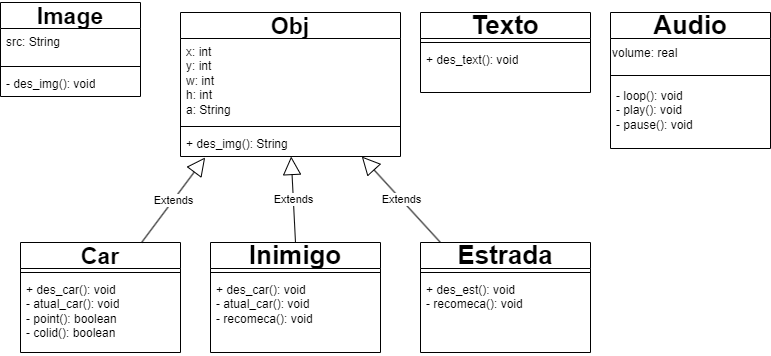

The diagram above was exported from draw.io. Its source (the exported page's mxGraphModel, read from the mxfile embedded in the PNG):
<mxGraphModel dx="1114" dy="1769" grid="1" gridSize="10" guides="1" tooltips="1" connect="1" arrows="1" fold="1" page="1" pageScale="1" pageWidth="827" pageHeight="1169" math="0" shadow="0">
  <root>
    <mxCell id="0" />
    <mxCell id="1" parent="0" />
    <mxCell id="hntaVsT5EgsfHsSbOeUc-1" value="&lt;font style=&quot;font-size: 23px;&quot;&gt;Obj&lt;/font&gt;" style="swimlane;fontStyle=1;align=center;verticalAlign=middle;childLayout=stackLayout;horizontal=1;startSize=26;horizontalStack=0;resizeParent=1;resizeParentMax=0;resizeLast=0;collapsible=1;marginBottom=0;whiteSpace=wrap;html=1;fontSize=26;" vertex="1" parent="1">
      <mxGeometry x="200" y="-1080" width="220" height="144" as="geometry" />
    </mxCell>
    <mxCell id="hntaVsT5EgsfHsSbOeUc-2" value="x: int&lt;br&gt;y: int&lt;div&gt;w: int&lt;/div&gt;&lt;div&gt;h: int&lt;/div&gt;&lt;div&gt;a: String&lt;/div&gt;" style="text;strokeColor=none;fillColor=none;align=left;verticalAlign=top;spacingLeft=4;spacingRight=4;overflow=hidden;rotatable=0;points=[[0,0.5],[1,0.5]];portConstraint=eastwest;whiteSpace=wrap;html=1;" vertex="1" parent="hntaVsT5EgsfHsSbOeUc-1">
      <mxGeometry y="26" width="220" height="84" as="geometry" />
    </mxCell>
    <mxCell id="hntaVsT5EgsfHsSbOeUc-3" value="" style="line;strokeWidth=1;fillColor=none;align=left;verticalAlign=middle;spacingTop=-1;spacingLeft=3;spacingRight=3;rotatable=0;labelPosition=right;points=[];portConstraint=eastwest;strokeColor=inherit;" vertex="1" parent="hntaVsT5EgsfHsSbOeUc-1">
      <mxGeometry y="110" width="220" height="8" as="geometry" />
    </mxCell>
    <mxCell id="hntaVsT5EgsfHsSbOeUc-4" value="+ des_img(): String" style="text;strokeColor=none;fillColor=none;align=left;verticalAlign=top;spacingLeft=4;spacingRight=4;overflow=hidden;rotatable=0;points=[[0,0.5],[1,0.5]];portConstraint=eastwest;whiteSpace=wrap;html=1;" vertex="1" parent="hntaVsT5EgsfHsSbOeUc-1">
      <mxGeometry y="118" width="220" height="26" as="geometry" />
    </mxCell>
    <mxCell id="hntaVsT5EgsfHsSbOeUc-8" value="&lt;font style=&quot;font-size: 23px;&quot;&gt;Car&lt;br&gt;&lt;/font&gt;" style="swimlane;fontStyle=1;align=center;verticalAlign=middle;childLayout=stackLayout;horizontal=1;startSize=26;horizontalStack=0;resizeParent=1;resizeParentMax=0;resizeLast=0;collapsible=1;marginBottom=0;whiteSpace=wrap;html=1;fontSize=26;" vertex="1" parent="1">
      <mxGeometry x="40" y="-850" width="160" height="110" as="geometry" />
    </mxCell>
    <mxCell id="hntaVsT5EgsfHsSbOeUc-10" value="" style="line;strokeWidth=1;fillColor=none;align=left;verticalAlign=middle;spacingTop=-1;spacingLeft=3;spacingRight=3;rotatable=0;labelPosition=right;points=[];portConstraint=eastwest;strokeColor=inherit;" vertex="1" parent="hntaVsT5EgsfHsSbOeUc-8">
      <mxGeometry y="26" width="160" height="8" as="geometry" />
    </mxCell>
    <mxCell id="hntaVsT5EgsfHsSbOeUc-11" value="+ des_car(): void&lt;br&gt;- atual_car(): void&lt;br&gt;- point(): boolean&lt;br&gt;- colid(): boolean" style="text;strokeColor=none;fillColor=none;align=left;verticalAlign=top;spacingLeft=4;spacingRight=4;overflow=hidden;rotatable=0;points=[[0,0.5],[1,0.5]];portConstraint=eastwest;whiteSpace=wrap;html=1;" vertex="1" parent="hntaVsT5EgsfHsSbOeUc-8">
      <mxGeometry y="34" width="160" height="76" as="geometry" />
    </mxCell>
    <mxCell id="hntaVsT5EgsfHsSbOeUc-12" value="Extends" style="endArrow=block;endSize=16;endFill=0;html=1;rounded=0;entryX=0.112;entryY=1.038;entryDx=0;entryDy=0;entryPerimeter=0;" edge="1" parent="1" source="hntaVsT5EgsfHsSbOeUc-8" target="hntaVsT5EgsfHsSbOeUc-4">
      <mxGeometry width="160" relative="1" as="geometry">
        <mxPoint x="230" y="-810" as="sourcePoint" />
        <mxPoint x="390" y="-810" as="targetPoint" />
      </mxGeometry>
    </mxCell>
    <mxCell id="hntaVsT5EgsfHsSbOeUc-13" value="Inimigo" style="swimlane;fontStyle=1;align=center;verticalAlign=middle;childLayout=stackLayout;horizontal=1;startSize=26;horizontalStack=0;resizeParent=1;resizeParentMax=0;resizeLast=0;collapsible=1;marginBottom=0;whiteSpace=wrap;html=1;fontSize=26;" vertex="1" parent="1">
      <mxGeometry x="230" y="-850" width="170" height="110" as="geometry" />
    </mxCell>
    <mxCell id="hntaVsT5EgsfHsSbOeUc-14" value="" style="line;strokeWidth=1;fillColor=none;align=left;verticalAlign=middle;spacingTop=-1;spacingLeft=3;spacingRight=3;rotatable=0;labelPosition=right;points=[];portConstraint=eastwest;strokeColor=inherit;" vertex="1" parent="hntaVsT5EgsfHsSbOeUc-13">
      <mxGeometry y="26" width="170" height="8" as="geometry" />
    </mxCell>
    <mxCell id="hntaVsT5EgsfHsSbOeUc-15" value="+ des_car(): void&lt;br&gt;- atual_car(): void&lt;br&gt;- recomeca(): void&lt;div&gt;&lt;br/&gt;&lt;/div&gt;" style="text;strokeColor=none;fillColor=none;align=left;verticalAlign=top;spacingLeft=4;spacingRight=4;overflow=hidden;rotatable=0;points=[[0,0.5],[1,0.5]];portConstraint=eastwest;whiteSpace=wrap;html=1;" vertex="1" parent="hntaVsT5EgsfHsSbOeUc-13">
      <mxGeometry y="34" width="170" height="76" as="geometry" />
    </mxCell>
    <mxCell id="hntaVsT5EgsfHsSbOeUc-16" value="Extends" style="endArrow=block;endSize=16;endFill=0;html=1;rounded=0;exitX=0.5;exitY=0;exitDx=0;exitDy=0;" edge="1" parent="1" source="hntaVsT5EgsfHsSbOeUc-13" target="hntaVsT5EgsfHsSbOeUc-4">
      <mxGeometry width="160" relative="1" as="geometry">
        <mxPoint x="550" y="-840" as="sourcePoint" />
        <mxPoint x="710" y="-840" as="targetPoint" />
      </mxGeometry>
    </mxCell>
    <mxCell id="hntaVsT5EgsfHsSbOeUc-17" value="Estrada" style="swimlane;fontStyle=1;align=center;verticalAlign=middle;childLayout=stackLayout;horizontal=1;startSize=26;horizontalStack=0;resizeParent=1;resizeParentMax=0;resizeLast=0;collapsible=1;marginBottom=0;whiteSpace=wrap;html=1;fontSize=26;" vertex="1" parent="1">
      <mxGeometry x="440" y="-850" width="170" height="110" as="geometry" />
    </mxCell>
    <mxCell id="hntaVsT5EgsfHsSbOeUc-18" value="" style="line;strokeWidth=1;fillColor=none;align=left;verticalAlign=middle;spacingTop=-1;spacingLeft=3;spacingRight=3;rotatable=0;labelPosition=right;points=[];portConstraint=eastwest;strokeColor=inherit;" vertex="1" parent="hntaVsT5EgsfHsSbOeUc-17">
      <mxGeometry y="26" width="170" height="8" as="geometry" />
    </mxCell>
    <mxCell id="hntaVsT5EgsfHsSbOeUc-21" value="Extends" style="endArrow=block;endSize=16;endFill=0;html=1;rounded=0;entryX=0.824;entryY=1;entryDx=0;entryDy=0;entryPerimeter=0;" edge="1" parent="hntaVsT5EgsfHsSbOeUc-17" target="hntaVsT5EgsfHsSbOeUc-4">
      <mxGeometry width="160" relative="1" as="geometry">
        <mxPoint x="20" as="sourcePoint" />
        <mxPoint x="200" y="30" as="targetPoint" />
      </mxGeometry>
    </mxCell>
    <mxCell id="hntaVsT5EgsfHsSbOeUc-19" value="+ des_est(): void&lt;br&gt;- recomeca(): void&lt;div&gt;&lt;br&gt;&lt;/div&gt;" style="text;strokeColor=none;fillColor=none;align=left;verticalAlign=top;spacingLeft=4;spacingRight=4;overflow=hidden;rotatable=0;points=[[0,0.5],[1,0.5]];portConstraint=eastwest;whiteSpace=wrap;html=1;" vertex="1" parent="hntaVsT5EgsfHsSbOeUc-17">
      <mxGeometry y="34" width="170" height="76" as="geometry" />
    </mxCell>
    <mxCell id="hntaVsT5EgsfHsSbOeUc-22" value="Texto" style="swimlane;fontStyle=1;align=center;verticalAlign=middle;childLayout=stackLayout;horizontal=1;startSize=26;horizontalStack=0;resizeParent=1;resizeParentMax=0;resizeLast=0;collapsible=1;marginBottom=0;whiteSpace=wrap;html=1;fontSize=26;" vertex="1" parent="1">
      <mxGeometry x="440" y="-1080" width="170" height="80" as="geometry" />
    </mxCell>
    <mxCell id="hntaVsT5EgsfHsSbOeUc-23" value="" style="line;strokeWidth=1;fillColor=none;align=left;verticalAlign=middle;spacingTop=-1;spacingLeft=3;spacingRight=3;rotatable=0;labelPosition=right;points=[];portConstraint=eastwest;strokeColor=inherit;" vertex="1" parent="hntaVsT5EgsfHsSbOeUc-22">
      <mxGeometry y="26" width="170" height="8" as="geometry" />
    </mxCell>
    <mxCell id="hntaVsT5EgsfHsSbOeUc-25" value="+ des_text(): void" style="text;strokeColor=none;fillColor=none;align=left;verticalAlign=top;spacingLeft=4;spacingRight=4;overflow=hidden;rotatable=0;points=[[0,0.5],[1,0.5]];portConstraint=eastwest;whiteSpace=wrap;html=1;" vertex="1" parent="hntaVsT5EgsfHsSbOeUc-22">
      <mxGeometry y="34" width="170" height="46" as="geometry" />
    </mxCell>
    <mxCell id="hntaVsT5EgsfHsSbOeUc-26" value="Audio" style="swimlane;fontStyle=1;align=center;verticalAlign=middle;childLayout=stackLayout;horizontal=1;startSize=26;horizontalStack=0;resizeParent=1;resizeParentMax=0;resizeLast=0;collapsible=1;marginBottom=0;whiteSpace=wrap;html=1;fontSize=26;" vertex="1" parent="1">
      <mxGeometry x="630" y="-1080" width="160" height="136" as="geometry" />
    </mxCell>
    <mxCell id="hntaVsT5EgsfHsSbOeUc-29" value="volume: real" style="text;html=1;align=left;verticalAlign=middle;resizable=0;points=[];autosize=1;strokeColor=none;fillColor=none;" vertex="1" parent="hntaVsT5EgsfHsSbOeUc-26">
      <mxGeometry y="26" width="160" height="30" as="geometry" />
    </mxCell>
    <mxCell id="hntaVsT5EgsfHsSbOeUc-27" value="" style="line;strokeWidth=1;fillColor=none;align=left;verticalAlign=middle;spacingTop=-1;spacingLeft=3;spacingRight=3;rotatable=0;labelPosition=right;points=[];portConstraint=eastwest;strokeColor=inherit;" vertex="1" parent="hntaVsT5EgsfHsSbOeUc-26">
      <mxGeometry y="56" width="160" height="14" as="geometry" />
    </mxCell>
    <mxCell id="hntaVsT5EgsfHsSbOeUc-28" value="- loop(): void&lt;br&gt;- play(): void&lt;br&gt;- pause(): void" style="text;strokeColor=none;fillColor=none;align=left;verticalAlign=top;spacingLeft=4;spacingRight=4;overflow=hidden;rotatable=0;points=[[0,0.5],[1,0.5]];portConstraint=eastwest;whiteSpace=wrap;html=1;" vertex="1" parent="hntaVsT5EgsfHsSbOeUc-26">
      <mxGeometry y="70" width="160" height="66" as="geometry" />
    </mxCell>
    <mxCell id="hntaVsT5EgsfHsSbOeUc-34" value="&lt;font style=&quot;font-size: 23px;&quot;&gt;Image&lt;br&gt;&lt;/font&gt;" style="swimlane;fontStyle=1;align=center;verticalAlign=middle;childLayout=stackLayout;horizontal=1;startSize=26;horizontalStack=0;resizeParent=1;resizeParentMax=0;resizeLast=0;collapsible=1;marginBottom=0;whiteSpace=wrap;html=1;fontSize=26;" vertex="1" parent="1">
      <mxGeometry x="20" y="-1090" width="140" height="94" as="geometry" />
    </mxCell>
    <mxCell id="hntaVsT5EgsfHsSbOeUc-35" value="src: String" style="text;strokeColor=none;fillColor=none;align=left;verticalAlign=top;spacingLeft=4;spacingRight=4;overflow=hidden;rotatable=0;points=[[0,0.5],[1,0.5]];portConstraint=eastwest;whiteSpace=wrap;html=1;" vertex="1" parent="hntaVsT5EgsfHsSbOeUc-34">
      <mxGeometry y="26" width="140" height="34" as="geometry" />
    </mxCell>
    <mxCell id="hntaVsT5EgsfHsSbOeUc-36" value="" style="line;strokeWidth=1;fillColor=none;align=left;verticalAlign=middle;spacingTop=-1;spacingLeft=3;spacingRight=3;rotatable=0;labelPosition=right;points=[];portConstraint=eastwest;strokeColor=inherit;" vertex="1" parent="hntaVsT5EgsfHsSbOeUc-34">
      <mxGeometry y="60" width="140" height="8" as="geometry" />
    </mxCell>
    <mxCell id="hntaVsT5EgsfHsSbOeUc-37" value="- des_img(): void" style="text;strokeColor=none;fillColor=none;align=left;verticalAlign=top;spacingLeft=4;spacingRight=4;overflow=hidden;rotatable=0;points=[[0,0.5],[1,0.5]];portConstraint=eastwest;whiteSpace=wrap;html=1;" vertex="1" parent="hntaVsT5EgsfHsSbOeUc-34">
      <mxGeometry y="68" width="140" height="26" as="geometry" />
    </mxCell>
  </root>
</mxGraphModel>